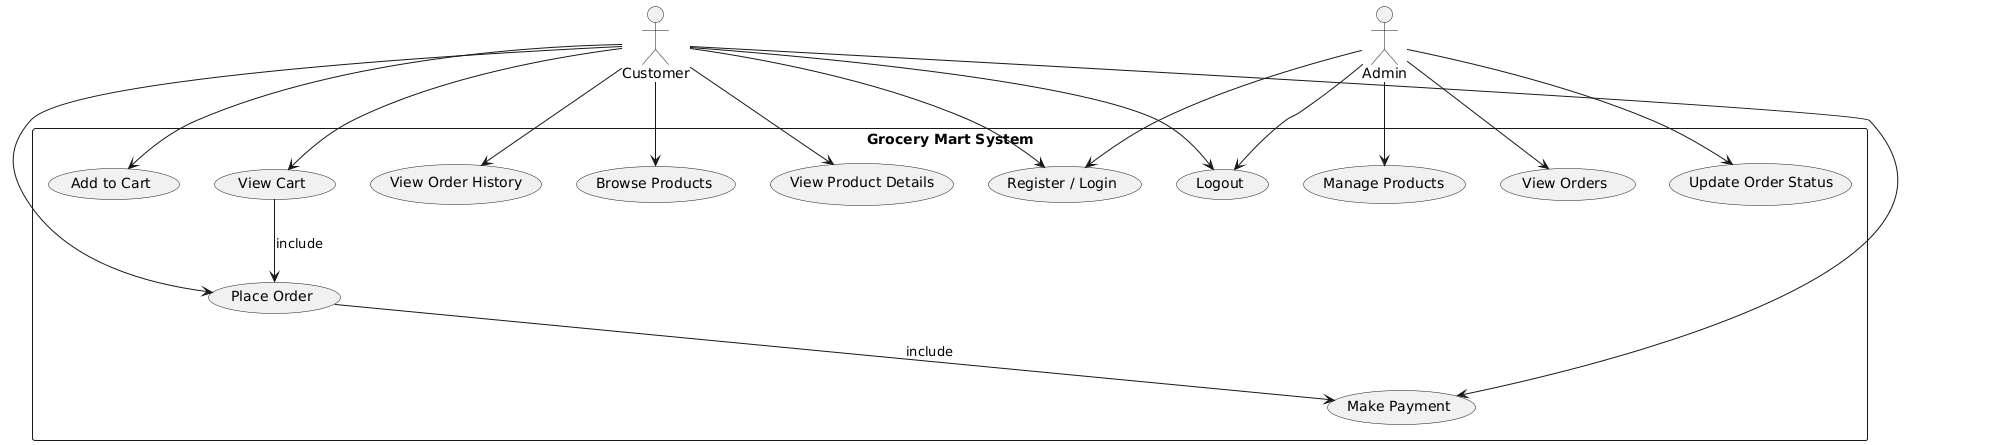

The diagram above was rendered by PlantUML. Its source (embedded in the PNG):
@startuml
actor Customer
actor Admin

rectangle "Grocery Mart System" {
    usecase "Browse Products" as UC1
    usecase "View Product Details" as UC2
    usecase "Add to Cart" as UC3
    usecase "View Cart" as UC4
    usecase "Place Order" as UC5
    usecase "Make Payment" as UC6
    usecase "Register / Login" as UC7
    usecase "Manage Products" as UC8
    usecase "View Orders" as UC9
    usecase "Update Order Status" as UC10
    usecase "View Order History" as UC11
    usecase "Logout" as UC12
}

Customer --> UC1
Customer --> UC2
Customer --> UC3
Customer --> UC4
Customer --> UC5
Customer --> UC6
Customer --> UC7
Customer --> UC11
Customer --> UC12

Admin --> UC7
Admin --> UC8
Admin --> UC9
Admin --> UC10
Admin --> UC12

UC5 --> UC6 : include
UC4 --> UC5 : include
@enduml